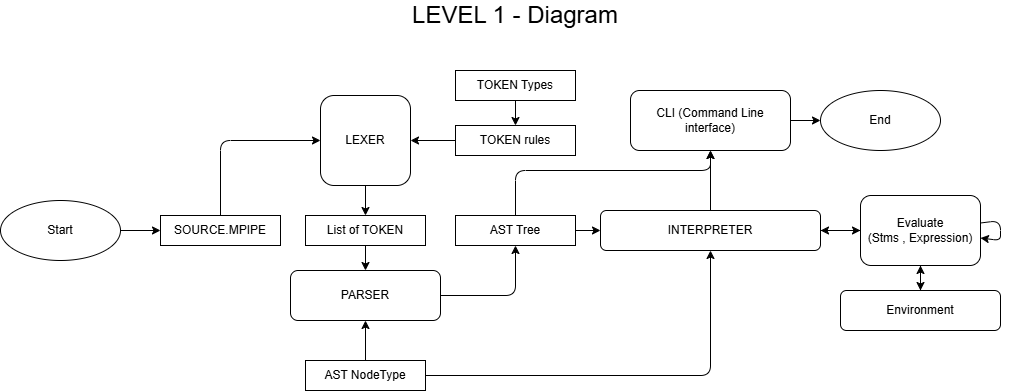

The diagram above was exported from draw.io. Its source (the exported page's mxGraphModel, read from the mxfile embedded in the PNG):
<mxGraphModel dx="1015" dy="558" grid="1" gridSize="10" guides="1" tooltips="1" connect="1" arrows="1" fold="1" page="1" pageScale="1" pageWidth="850" pageHeight="1100" background="#ffffff" backgroundImage="{&quot;src&quot;:&quot;data:page/id,EAgaK2jqpz9WzRcssgec&quot;}" math="0" shadow="0">
  <root>
    <mxCell id="0" />
    <mxCell id="1" parent="0" />
    <mxCell id="vUZ93kLFSxVSBMF7oBYM-5" style="edgeStyle=none;html=1;" parent="1" source="vUZ93kLFSxVSBMF7oBYM-1" target="vUZ93kLFSxVSBMF7oBYM-4" edge="1">
      <mxGeometry relative="1" as="geometry">
        <Array as="points">
          <mxPoint x="290" y="470" />
        </Array>
      </mxGeometry>
    </mxCell>
    <mxCell id="vUZ93kLFSxVSBMF7oBYM-1" value="SOURCE.MPIPE" style="rounded=0;whiteSpace=wrap;html=1;" parent="1" vertex="1">
      <mxGeometry x="230" y="545" width="120" height="30" as="geometry" />
    </mxCell>
    <mxCell id="vUZ93kLFSxVSBMF7oBYM-10" style="edgeStyle=none;html=1;entryX=0.5;entryY=0;entryDx=0;entryDy=0;" parent="1" source="vUZ93kLFSxVSBMF7oBYM-4" target="IJd7MAV9I_w_gYxnLg9M-28" edge="1">
      <mxGeometry relative="1" as="geometry">
        <mxPoint x="435" y="550" as="targetPoint" />
      </mxGeometry>
    </mxCell>
    <mxCell id="vUZ93kLFSxVSBMF7oBYM-4" value="LEXER" style="rounded=1;whiteSpace=wrap;html=1;" parent="1" vertex="1">
      <mxGeometry x="390" y="425" width="90" height="90" as="geometry" />
    </mxCell>
    <mxCell id="IJd7MAV9I_w_gYxnLg9M-20" style="edgeStyle=none;html=1;entryX=0.5;entryY=0;entryDx=0;entryDy=0;" parent="1" source="vUZ93kLFSxVSBMF7oBYM-8" target="IJd7MAV9I_w_gYxnLg9M-19" edge="1">
      <mxGeometry relative="1" as="geometry" />
    </mxCell>
    <mxCell id="vUZ93kLFSxVSBMF7oBYM-8" value="TOKEN Types" style="rounded=0;whiteSpace=wrap;html=1;" parent="1" vertex="1">
      <mxGeometry x="525" y="400" width="120" height="30" as="geometry" />
    </mxCell>
    <mxCell id="vUZ93kLFSxVSBMF7oBYM-22" style="edgeStyle=none;html=1;" parent="1" source="vUZ93kLFSxVSBMF7oBYM-11" target="IJd7MAV9I_w_gYxnLg9M-2" edge="1">
      <mxGeometry relative="1" as="geometry">
        <mxPoint x="850" y="480" as="targetPoint" />
      </mxGeometry>
    </mxCell>
    <mxCell id="IJd7MAV9I_w_gYxnLg9M-38" style="edgeStyle=none;html=1;" parent="1" source="vUZ93kLFSxVSBMF7oBYM-11" target="vUZ93kLFSxVSBMF7oBYM-17" edge="1">
      <mxGeometry relative="1" as="geometry" />
    </mxCell>
    <mxCell id="vUZ93kLFSxVSBMF7oBYM-11" value="INTERPRETER" style="rounded=1;whiteSpace=wrap;html=1;" parent="1" vertex="1">
      <mxGeometry x="670" y="540" width="220" height="40" as="geometry" />
    </mxCell>
    <mxCell id="IJd7MAV9I_w_gYxnLg9M-32" style="edgeStyle=none;html=1;" parent="1" source="vUZ93kLFSxVSBMF7oBYM-17" target="IJd7MAV9I_w_gYxnLg9M-31" edge="1">
      <mxGeometry relative="1" as="geometry" />
    </mxCell>
    <mxCell id="IJd7MAV9I_w_gYxnLg9M-39" style="edgeStyle=none;html=1;entryX=1;entryY=0.5;entryDx=0;entryDy=0;" parent="1" source="vUZ93kLFSxVSBMF7oBYM-17" target="vUZ93kLFSxVSBMF7oBYM-11" edge="1">
      <mxGeometry relative="1" as="geometry" />
    </mxCell>
    <mxCell id="vUZ93kLFSxVSBMF7oBYM-17" value="Evaluate&lt;div&gt;(Stms , Expression)&lt;/div&gt;" style="rounded=1;whiteSpace=wrap;html=1;" parent="1" vertex="1">
      <mxGeometry x="930" y="525" width="120" height="70" as="geometry" />
    </mxCell>
    <mxCell id="vUZ93kLFSxVSBMF7oBYM-25" style="edgeStyle=none;html=1;entryX=0;entryY=0.5;entryDx=0;entryDy=0;" parent="1" source="vUZ93kLFSxVSBMF7oBYM-24" target="vUZ93kLFSxVSBMF7oBYM-1" edge="1">
      <mxGeometry relative="1" as="geometry" />
    </mxCell>
    <mxCell id="vUZ93kLFSxVSBMF7oBYM-24" value="Start" style="ellipse;whiteSpace=wrap;html=1;" parent="1" vertex="1">
      <mxGeometry x="70" y="530" width="120" height="60" as="geometry" />
    </mxCell>
    <mxCell id="IJd7MAV9I_w_gYxnLg9M-1" value="End" style="ellipse;whiteSpace=wrap;html=1;" parent="1" vertex="1">
      <mxGeometry x="890" y="420" width="120" height="60" as="geometry" />
    </mxCell>
    <mxCell id="IJd7MAV9I_w_gYxnLg9M-4" style="edgeStyle=none;html=1;" parent="1" source="IJd7MAV9I_w_gYxnLg9M-2" target="IJd7MAV9I_w_gYxnLg9M-1" edge="1">
      <mxGeometry relative="1" as="geometry">
        <mxPoint x="970" y="450" as="targetPoint" />
      </mxGeometry>
    </mxCell>
    <mxCell id="IJd7MAV9I_w_gYxnLg9M-2" value="CLI (Command Line interface)" style="rounded=1;whiteSpace=wrap;html=1;" parent="1" vertex="1">
      <mxGeometry x="700" y="420" width="160" height="60" as="geometry" />
    </mxCell>
    <mxCell id="IJd7MAV9I_w_gYxnLg9M-5" style="edgeStyle=none;html=1;" parent="1" source="vUZ93kLFSxVSBMF7oBYM-17" target="vUZ93kLFSxVSBMF7oBYM-17" edge="1">
      <mxGeometry relative="1" as="geometry" />
    </mxCell>
    <mxCell id="IJd7MAV9I_w_gYxnLg9M-7" value="&lt;font style=&quot;font-size: 24px;&quot;&gt;LEVEL 1 - Diagram&lt;/font&gt;" style="text;html=1;align=center;verticalAlign=middle;whiteSpace=wrap;rounded=0;" parent="1" vertex="1">
      <mxGeometry x="400" y="330" width="370" height="30" as="geometry" />
    </mxCell>
    <mxCell id="IJd7MAV9I_w_gYxnLg9M-15" style="edgeStyle=none;html=1;entryX=0;entryY=0.5;entryDx=0;entryDy=0;" parent="1" source="IJd7MAV9I_w_gYxnLg9M-14" target="vUZ93kLFSxVSBMF7oBYM-11" edge="1">
      <mxGeometry relative="1" as="geometry" />
    </mxCell>
    <mxCell id="IJd7MAV9I_w_gYxnLg9M-30" style="edgeStyle=none;html=1;entryX=0.5;entryY=1;entryDx=0;entryDy=0;" parent="1" source="IJd7MAV9I_w_gYxnLg9M-14" target="IJd7MAV9I_w_gYxnLg9M-2" edge="1">
      <mxGeometry relative="1" as="geometry">
        <Array as="points">
          <mxPoint x="585" y="500" />
          <mxPoint x="780" y="500" />
        </Array>
      </mxGeometry>
    </mxCell>
    <mxCell id="IJd7MAV9I_w_gYxnLg9M-14" value="AST Tree" style="rounded=0;whiteSpace=wrap;html=1;" parent="1" vertex="1">
      <mxGeometry x="525" y="545" width="120" height="30" as="geometry" />
    </mxCell>
    <mxCell id="IJd7MAV9I_w_gYxnLg9M-18" style="edgeStyle=none;html=1;entryX=0.5;entryY=1;entryDx=0;entryDy=0;" parent="1" source="IJd7MAV9I_w_gYxnLg9M-16" target="IJd7MAV9I_w_gYxnLg9M-14" edge="1">
      <mxGeometry relative="1" as="geometry">
        <mxPoint x="680" y="655" as="targetPoint" />
        <Array as="points">
          <mxPoint x="585" y="625" />
        </Array>
      </mxGeometry>
    </mxCell>
    <mxCell id="IJd7MAV9I_w_gYxnLg9M-16" value="PARSER" style="rounded=1;whiteSpace=wrap;html=1;" parent="1" vertex="1">
      <mxGeometry x="360" y="600" width="150" height="50" as="geometry" />
    </mxCell>
    <mxCell id="IJd7MAV9I_w_gYxnLg9M-21" style="edgeStyle=none;html=1;entryX=1;entryY=0.5;entryDx=0;entryDy=0;" parent="1" source="IJd7MAV9I_w_gYxnLg9M-19" target="vUZ93kLFSxVSBMF7oBYM-4" edge="1">
      <mxGeometry relative="1" as="geometry" />
    </mxCell>
    <mxCell id="IJd7MAV9I_w_gYxnLg9M-19" value="TOKEN rules" style="rounded=0;whiteSpace=wrap;html=1;" parent="1" vertex="1">
      <mxGeometry x="525" y="455" width="120" height="30" as="geometry" />
    </mxCell>
    <mxCell id="IJd7MAV9I_w_gYxnLg9M-23" style="edgeStyle=none;html=1;entryX=0.5;entryY=1;entryDx=0;entryDy=0;" parent="1" source="IJd7MAV9I_w_gYxnLg9M-22" target="IJd7MAV9I_w_gYxnLg9M-16" edge="1">
      <mxGeometry relative="1" as="geometry" />
    </mxCell>
    <mxCell id="IJd7MAV9I_w_gYxnLg9M-36" style="edgeStyle=none;html=1;entryX=0.5;entryY=1;entryDx=0;entryDy=0;" parent="1" source="IJd7MAV9I_w_gYxnLg9M-22" target="vUZ93kLFSxVSBMF7oBYM-11" edge="1">
      <mxGeometry relative="1" as="geometry">
        <mxPoint x="780" y="705" as="targetPoint" />
        <Array as="points">
          <mxPoint x="780" y="705" />
        </Array>
      </mxGeometry>
    </mxCell>
    <mxCell id="IJd7MAV9I_w_gYxnLg9M-22" value="AST NodeType" style="rounded=0;whiteSpace=wrap;html=1;" parent="1" vertex="1">
      <mxGeometry x="375" y="690" width="120" height="30" as="geometry" />
    </mxCell>
    <mxCell id="IJd7MAV9I_w_gYxnLg9M-29" style="edgeStyle=none;html=1;entryX=0.5;entryY=0;entryDx=0;entryDy=0;" parent="1" source="IJd7MAV9I_w_gYxnLg9M-28" target="IJd7MAV9I_w_gYxnLg9M-16" edge="1">
      <mxGeometry relative="1" as="geometry" />
    </mxCell>
    <mxCell id="IJd7MAV9I_w_gYxnLg9M-28" value="List of TOKEN" style="rounded=0;whiteSpace=wrap;html=1;" parent="1" vertex="1">
      <mxGeometry x="375" y="545" width="120" height="30" as="geometry" />
    </mxCell>
    <mxCell id="IJd7MAV9I_w_gYxnLg9M-33" style="edgeStyle=none;html=1;" parent="1" source="IJd7MAV9I_w_gYxnLg9M-31" target="vUZ93kLFSxVSBMF7oBYM-17" edge="1">
      <mxGeometry relative="1" as="geometry" />
    </mxCell>
    <mxCell id="IJd7MAV9I_w_gYxnLg9M-31" value="Environment" style="rounded=1;whiteSpace=wrap;html=1;" parent="1" vertex="1">
      <mxGeometry x="910" y="620" width="160" height="40" as="geometry" />
    </mxCell>
  </root>
</mxGraphModel>